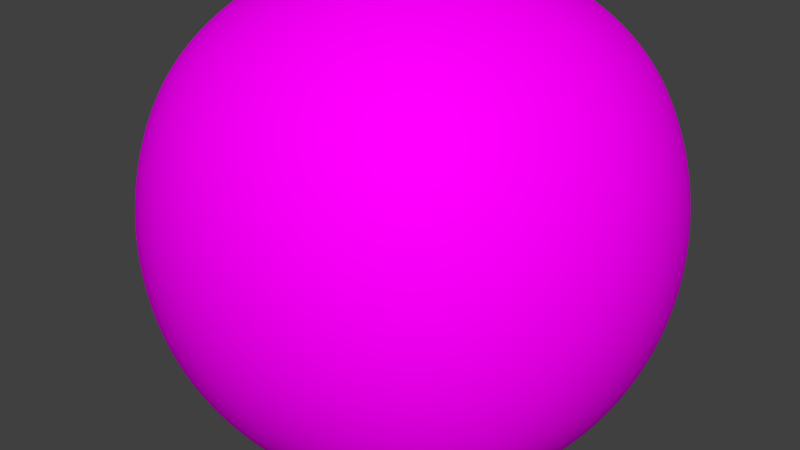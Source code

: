 # Source: stein.blend  (saved by Blender 2.76.0; exported with 4.5.12 LTS)
import bpy
from mathutils import Matrix  # noqa: F401  (used for matrix-valued properties, if any)

bpy.ops.wm.read_factory_settings(use_empty=True)
scene = bpy.context.scene
scene.name = 'Scene'

# ---- collections
col_collection_1 = bpy.data.collections.new('Collection 1'); scene.collection.children.link(col_collection_1)

# ---- images (referenced by path relative to the original .blend; pixels are not part of the script)
import os
ASSET_DIR = os.environ.get("B2B_ASSET_DIR", "")  # directory of the original .blend (textures are referenced by path, not embedded)
HERE = os.path.dirname(os.path.abspath(__file__))  # packed textures are extracted next to this script under _unpacked/

def load_image(name, relpath, width, height, colorspace="sRGB"):
    """Load a texture the original file referenced (path relative to the .blend, or extracted next to this script)."""
    p = next((c for c in (os.path.join(HERE, relpath), os.path.join(ASSET_DIR, relpath)) if relpath and os.path.exists(c)), "")
    if p:
        img = bpy.data.images.load(p, check_existing=True)
        img.name = name
    else:  # same state as the original file: an image datablock whose file is absent (Cycles renders it pink)
        img = bpy.data.images.new(name, width, height)
        img.source = "FILE"
        img.filepath = "//" + (relpath or name)
    img.colorspace_settings.name = colorspace
    return img
img_stein_jpg_001 = load_image('stein.jpg.001', 'stein.jpg', 1024, 1024, 'sRGB')

# ---- materials (node trees are filled in below, after node groups)
mat_material_001 = bpy.data.materials.new('Material.001')
mat_material_001.alpha_threshold = 0.0
mat_material_001.roughness = 0.5

# ---- material node trees
mat_material_001.use_nodes = True; mat_material_001.node_tree.nodes.clear()
_N = mat_material_001.node_tree.nodes; _L = mat_material_001.node_tree.links
n0 = _N.new('ShaderNodeOutputMaterial'); n0.name = 'Material Output'; n0.location = (300, 300)
n1 = _N.new('ShaderNodeTexCoord'); n1.name = 'Texture Coordinate'; n1.location = (-351, 352)
n2 = _N.new('ShaderNodeBsdfDiffuse'); n2.name = 'Diffuse BSDF'; n2.location = (110, 421)
n3 = _N.new('ShaderNodeTexImage'); n3.name = 'Image Texture'; n3.location = (-148, 419)
n3.width = 140
n3.image = img_stein_jpg_001
n4 = _N.new('ShaderNodeRGBToBW'); n4.name = 'RGB to BW'; n4.location = (29, 165)
n5 = _N.new('ShaderNodeMath'); n5.name = 'Math'; n5.location = (226, 134)
n5.operation = 'MULTIPLY'
n6 = _N.new('ShaderNodeDisplacement'); n6.name = 'Displacement'; n6.location = (0, 0)
n6.inputs[1].default_value = 0.0
n6.inputs[2].default_value = 0.1
_L.new(n2.outputs[0], n0.inputs[0])
_L.new(n1.outputs[2], n3.inputs[0])
_L.new(n3.outputs[0], n2.inputs[0])
_L.new(n3.outputs[0], n4.inputs[0])
_L.new(n4.outputs[0], n5.inputs[0])
_L.new(n5.outputs[0], n6.inputs[0])
_L.new(n6.outputs[0], n0.inputs[2])
n0.is_active_output = True

# ---- world
world_world = bpy.data.worlds.new('World'); scene.world = world_world
world_world.color = (0.05088, 0.05088, 0.05088)
world_world.use_sun_shadow = False
world_world.sun_shadow_jitter_overblur = 0.0
world_world.cycles.sampling_method = 'MANUAL'
world_world.cycles.sample_map_resolution = 256

# ---- meshes
me_cube = bpy.data.meshes.new('Cube')
me_cube.from_pydata([(1.0, 1.0, -1.0), (1.0, -1.0, -1.0), (-1.0, -1.0, -1.0), (-1.0, 1.0, -1.0), (1.0, 1.0, 1.0), (1.0, -1.0, 1.0), (-1.0, -1.0, 1.0), (-1.0, 1.0, 1.0)], [], [(0, 1, 2, 3), (4, 7, 6, 5), (0, 4, 5, 1), (1, 5, 6, 2), (2, 6, 7, 3), (4, 0, 3, 7)])
me_cube.polygons.foreach_set('use_smooth', [True] * 6)
_uv = me_cube.uv_layers.new(name='UVMap')
_uv.uv.foreach_set('vector', [0.0, 0.0, 0.0, -1.0, -1.0, -1.0, -1.0, 2.384e-07, 2.384e-07, 1.0, -1.0, 1.0, -1.0, 1.788e-07, -3.576e-07, -2.98e-07, 0.0, 0.0, -2.384e-07, 1.0, -1.0, 1.0, -1.0, 0.0, 0.0, 0.0, -3.576e-07, 1.0, -1.0, 1.0, -1.0, 0.0, 8.941e-08, 0.0, 1.788e-07, 1.0, 1.0, 1.0, 1.0, 0.0, 2.384e-07, 0.0, 0.0, -1.0, -1.0, -1.0, -1.0, 0.0])
me_cube.materials.append(mat_material_001)
me_cube.use_remesh_preserve_volume = False
me_cube.use_remesh_preserve_attributes = False
me_cube.use_mirror_vertex_groups = False
me_cube.update()

# ---- objects
ob_cube = bpy.data.objects.new('Cube', me_cube)

# ---- transforms, parenting, visibility, modifiers, constraints
ob_cube.location = (0.0, 0.0, 0.5985)
ob_cube.lock_rotations_4d = False
ob_cube.empty_display_type = 'ARROWS'
ob_cube.lineart.crease_threshold = 0.0
_m = ob_cube.modifiers.new('Subsurf', 'SUBSURF')
_m.uv_smooth = 'PRESERVE_CORNERS'
_m.quality = 2
_m.levels = 2
_m.show_only_control_edges = False
_m = ob_cube.modifiers.new('Subsurf.001', 'SUBSURF')
_m.uv_smooth = 'PRESERVE_CORNERS'
_m.levels = 4
_m.render_levels = 4
_m.show_only_control_edges = False
_m.use_creases = False
_m = ob_cube.modifiers.new('Displace', 'DISPLACE')
_m.strength = 0.5
_m = ob_cube.modifiers.new('Displace.001', 'DISPLACE')
_m.strength = 0.25
_m = ob_cube.modifiers.new('Displace.002', 'DISPLACE')
_m.strength = 0.01

# ---- collection membership
col_collection_1.objects.link(ob_cube)

# ---- scene / render settings (as saved in the file)
scene.frame_start = 1; scene.frame_end = 250; scene.frame_set(1)
scene.render.engine = 'CYCLES'
scene.render.resolution_percentage = 50
scene.render.dither_intensity = 0.0
scene.cycles.use_denoising = False
scene.cycles.samples = 10
scene.cycles.sampling_pattern = 'TABULATED_SOBOL'
scene.cycles.light_sampling_threshold = 0.0
scene.cycles.use_adaptive_sampling = False
scene.cycles.use_light_tree = False
scene.cycles.blur_glossy = 0.0
scene.cycles.pixel_filter_type = 'GAUSSIAN'
scene.cycles.sample_clamp_indirect = 0.0
scene.view_settings.view_transform = 'Standard'
bpy.context.view_layer.update()

# ---- added for rendering (the .blend has no active camera and no usable light): camera, sun
cam_auto = bpy.data.cameras.new('AutoCamera')
cam_auto.lens = 50.0
cam_auto.sensor_width = 36.0
cam_auto.clip_end = 1000.0
ob_auto_camera = bpy.data.objects.new('AutoCamera', cam_auto)
scene.collection.objects.link(ob_auto_camera)
ob_auto_camera.location = (2.78169, -3.42618, 2.80897)
ob_auto_camera.rotation_euler = (1.09748, -7.21219e-08, 0.694738)
scene.camera = ob_auto_camera
light_auto_sun = bpy.data.lights.new('AutoSun', 'SUN')
light_auto_sun.energy = 3.0
light_auto_sun.angle = 0.0523599
ob_auto_sun = bpy.data.objects.new('AutoSun', light_auto_sun)
scene.collection.objects.link(ob_auto_sun)
ob_auto_sun.rotation_euler = (0.872665, 0.174533, 0.523599)
bpy.context.view_layer.update()
